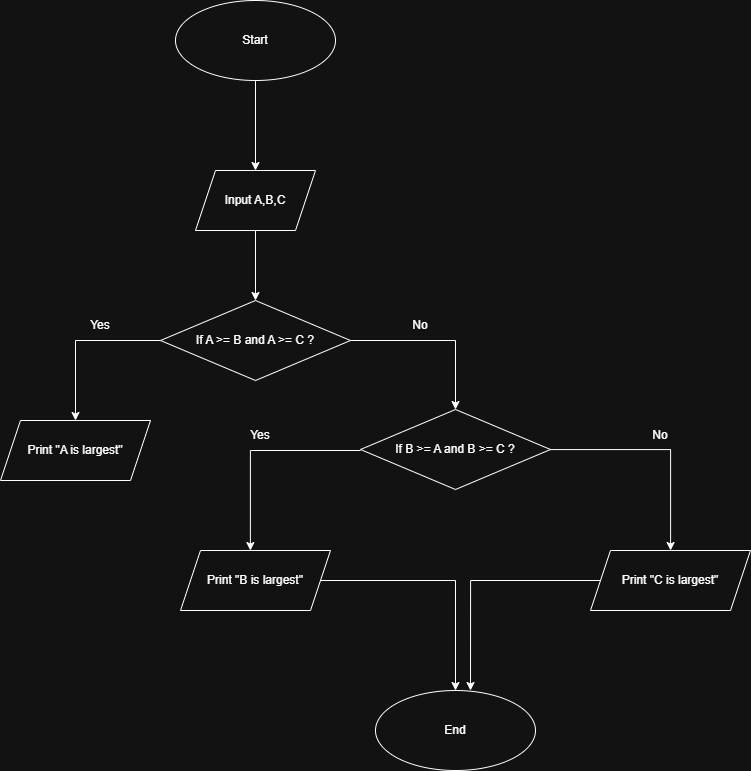

The diagram above was exported from draw.io. Its source (the exported page's mxGraphModel, read from the mxfile embedded in the PNG):
<mxGraphModel dx="1429" dy="820" grid="1" gridSize="10" guides="1" tooltips="1" connect="1" arrows="1" fold="1" page="1" pageScale="1" pageWidth="850" pageHeight="1100" math="0" shadow="0">
  <root>
    <mxCell id="0" />
    <mxCell id="1" parent="0" />
    <mxCell id="YfO2JD_ukNSJa1gmgJ-L-3" edge="1" parent="1" source="YfO2JD_ukNSJa1gmgJ-L-1" style="edgeStyle=orthogonalEdgeStyle;rounded=0;orthogonalLoop=1;jettySize=auto;html=1;" target="YfO2JD_ukNSJa1gmgJ-L-2" value="">
      <mxGeometry relative="1" as="geometry" />
    </mxCell>
    <mxCell id="YfO2JD_ukNSJa1gmgJ-L-1" parent="1" style="ellipse;whiteSpace=wrap;html=1;" value="Start" vertex="1">
      <mxGeometry height="80" width="160" x="345" y="20" as="geometry" />
    </mxCell>
    <mxCell id="YfO2JD_ukNSJa1gmgJ-L-5" edge="1" parent="1" source="YfO2JD_ukNSJa1gmgJ-L-2" style="edgeStyle=orthogonalEdgeStyle;rounded=0;orthogonalLoop=1;jettySize=auto;html=1;" target="YfO2JD_ukNSJa1gmgJ-L-4" value="">
      <mxGeometry relative="1" as="geometry" />
    </mxCell>
    <mxCell id="YfO2JD_ukNSJa1gmgJ-L-2" parent="1" style="shape=parallelogram;perimeter=parallelogramPerimeter;whiteSpace=wrap;html=1;fixedSize=1;" value="Input A,B,C" vertex="1">
      <mxGeometry height="60" width="120" x="365" y="190" as="geometry" />
    </mxCell>
    <mxCell id="9TRYrH6p22Omn2XFeavm-2" edge="1" parent="1" source="YfO2JD_ukNSJa1gmgJ-L-4" style="edgeStyle=orthogonalEdgeStyle;rounded=0;orthogonalLoop=1;jettySize=auto;html=1;" target="9TRYrH6p22Omn2XFeavm-1" value="">
      <mxGeometry relative="1" as="geometry" />
    </mxCell>
    <mxCell id="9TRYrH6p22Omn2XFeavm-4" edge="1" parent="1" source="YfO2JD_ukNSJa1gmgJ-L-4" style="edgeStyle=orthogonalEdgeStyle;rounded=0;orthogonalLoop=1;jettySize=auto;html=1;" target="9TRYrH6p22Omn2XFeavm-3" value="">
      <mxGeometry relative="1" as="geometry" />
    </mxCell>
    <mxCell id="YfO2JD_ukNSJa1gmgJ-L-4" parent="1" style="rhombus;whiteSpace=wrap;html=1;" value="If A &amp;gt;= B and A &amp;gt;= C ?" vertex="1">
      <mxGeometry height="80" width="190" x="330" y="320" as="geometry" />
    </mxCell>
    <mxCell id="YfO2JD_ukNSJa1gmgJ-L-13" edge="1" parent="1" style="edgeStyle=orthogonalEdgeStyle;rounded=0;orthogonalLoop=1;jettySize=auto;html=1;" value="">
      <mxGeometry relative="1" as="geometry">
        <Array as="points">
          <mxPoint x="419.91999999999996" y="470.03999999999996" />
        </Array>
        <mxPoint x="530.00152173913" y="469.99652173913057" as="sourcePoint" />
        <mxPoint x="419.87652173913057" y="570.04" as="targetPoint" />
      </mxGeometry>
    </mxCell>
    <mxCell id="YfO2JD_ukNSJa1gmgJ-L-19" edge="1" parent="1" source="YfO2JD_ukNSJa1gmgJ-L-12" style="edgeStyle=orthogonalEdgeStyle;rounded=0;orthogonalLoop=1;jettySize=auto;html=1;" target="YfO2JD_ukNSJa1gmgJ-L-18" value="">
      <mxGeometry relative="1" as="geometry" />
    </mxCell>
    <mxCell id="YfO2JD_ukNSJa1gmgJ-L-12" parent="1" style="shape=parallelogram;perimeter=parallelogramPerimeter;whiteSpace=wrap;html=1;fixedSize=1;" value="Print &quot;B is largest&quot;" vertex="1">
      <mxGeometry height="60" width="150" x="350" y="570" as="geometry" />
    </mxCell>
    <mxCell id="YfO2JD_ukNSJa1gmgJ-L-14" parent="1" style="text;html=1;whiteSpace=wrap;strokeColor=none;fillColor=none;align=center;verticalAlign=middle;rounded=0;" value="Yes" vertex="1">
      <mxGeometry height="30" width="60" x="400" y="440" as="geometry" />
    </mxCell>
    <mxCell id="YfO2JD_ukNSJa1gmgJ-L-18" parent="1" style="ellipse;whiteSpace=wrap;html=1;" value="End" vertex="1">
      <mxGeometry height="80" width="160" x="545" y="710" as="geometry" />
    </mxCell>
    <mxCell id="9TRYrH6p22Omn2XFeavm-1" parent="1" style="shape=parallelogram;perimeter=parallelogramPerimeter;whiteSpace=wrap;html=1;fixedSize=1;" value="Print &quot;A is largest&quot;" vertex="1">
      <mxGeometry height="60" width="150" x="170" y="440" as="geometry" />
    </mxCell>
    <mxCell id="9TRYrH6p22Omn2XFeavm-10" edge="1" parent="1" source="9TRYrH6p22Omn2XFeavm-3" style="edgeStyle=orthogonalEdgeStyle;rounded=0;orthogonalLoop=1;jettySize=auto;html=1;" target="9TRYrH6p22Omn2XFeavm-9" value="">
      <mxGeometry relative="1" as="geometry" />
    </mxCell>
    <mxCell id="9TRYrH6p22Omn2XFeavm-3" parent="1" style="rhombus;whiteSpace=wrap;html=1;" value="If B &amp;gt;= A and B &amp;gt;= C ?" vertex="1">
      <mxGeometry height="80" width="190" x="530" y="429" as="geometry" />
    </mxCell>
    <mxCell id="9TRYrH6p22Omn2XFeavm-5" parent="1" style="text;html=1;whiteSpace=wrap;strokeColor=none;fillColor=none;align=center;verticalAlign=middle;rounded=0;" value="Yes" vertex="1">
      <mxGeometry height="30" width="60" x="240" y="330" as="geometry" />
    </mxCell>
    <mxCell id="9TRYrH6p22Omn2XFeavm-6" parent="1" style="text;html=1;whiteSpace=wrap;strokeColor=none;fillColor=none;align=center;verticalAlign=middle;rounded=0;" value="No" vertex="1">
      <mxGeometry height="30" width="60" x="560" y="330" as="geometry" />
    </mxCell>
    <mxCell id="9TRYrH6p22Omn2XFeavm-13" edge="1" parent="1" source="9TRYrH6p22Omn2XFeavm-9" style="edgeStyle=orthogonalEdgeStyle;rounded=0;orthogonalLoop=1;jettySize=auto;html=1;" value="">
      <mxGeometry relative="1" as="geometry">
        <mxPoint x="640" y="710" as="targetPoint" />
      </mxGeometry>
    </mxCell>
    <mxCell id="9TRYrH6p22Omn2XFeavm-9" parent="1" style="shape=parallelogram;perimeter=parallelogramPerimeter;whiteSpace=wrap;html=1;fixedSize=1;" value="Print &quot;C is largest&quot;" vertex="1">
      <mxGeometry height="60" width="160" x="760" y="570" as="geometry" />
    </mxCell>
    <mxCell id="9TRYrH6p22Omn2XFeavm-11" parent="1" style="text;html=1;whiteSpace=wrap;strokeColor=none;fillColor=none;align=center;verticalAlign=middle;rounded=0;" value="No" vertex="1">
      <mxGeometry height="30" width="60" x="800" y="440" as="geometry" />
    </mxCell>
  </root>
</mxGraphModel>